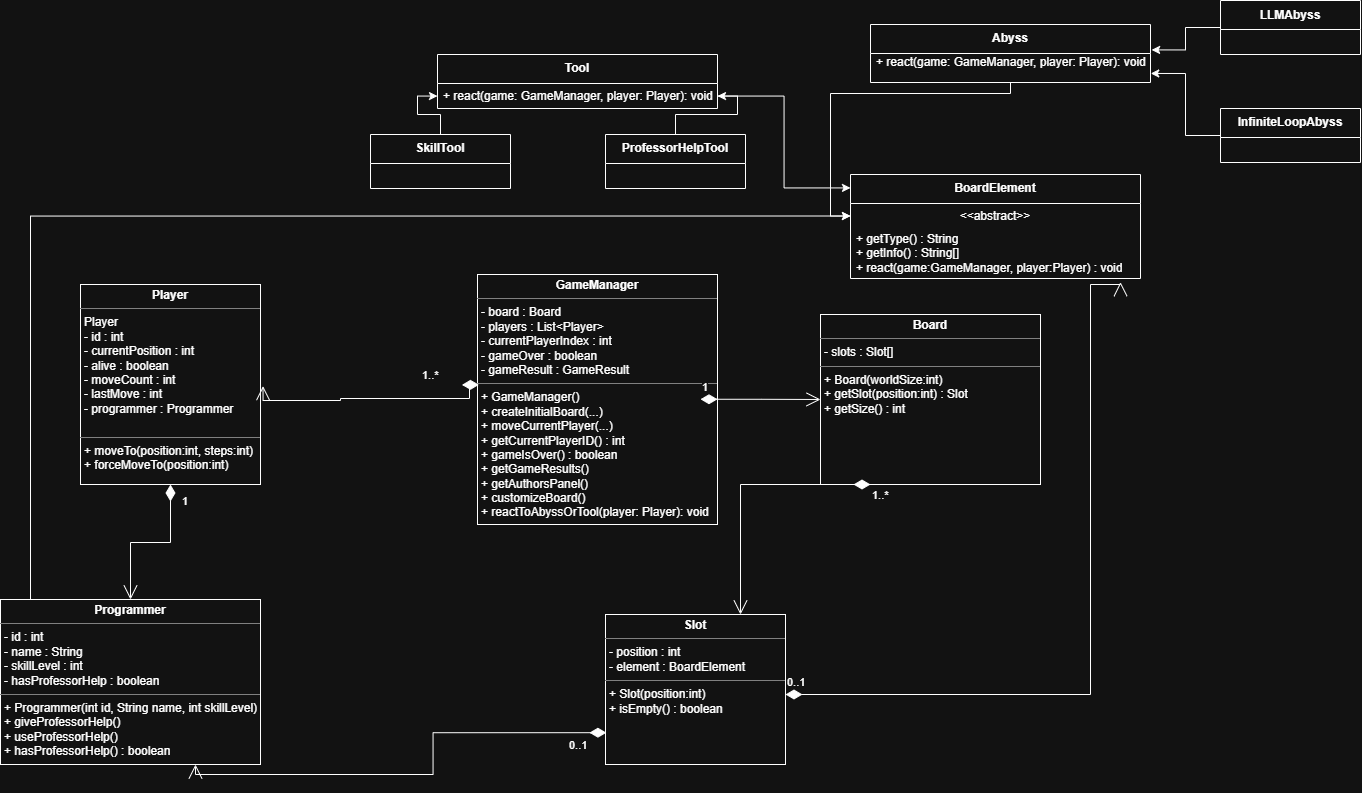

The diagram above was exported from draw.io. Its source (the exported page's mxGraphModel, read from the mxfile embedded in the PNG):
<mxGraphModel dx="1158" dy="586" grid="1" gridSize="10" guides="1" tooltips="1" connect="1" arrows="1" fold="1" page="1" pageScale="1" pageWidth="827" pageHeight="1169" math="0" shadow="0">
  <root>
    <mxCell id="0" />
    <mxCell id="1" parent="0" />
    <mxCell id="s_rWN2k__F37KN08Mhul-1" parent="1" style="verticalAlign=top;align=left;overflow=fill;html=1;whiteSpace=wrap;" value="&lt;p style=&quot;margin:0px;margin-top:4px;text-align:center;&quot;&gt;&lt;b&gt;GameManager&lt;/b&gt;&lt;/p&gt;&lt;hr size=&quot;1&quot; style=&quot;border-style:solid;&quot;&gt;&lt;p style=&quot;margin:0px;margin-left:4px;&quot;&gt;- board : Board&lt;/p&gt;&lt;p style=&quot;margin:0px;margin-left:4px;&quot;&gt;- players : List&amp;lt;Player&amp;gt;&lt;/p&gt;&lt;p style=&quot;margin:0px;margin-left:4px;&quot;&gt;- currentPlayerIndex : int&lt;/p&gt;&lt;p style=&quot;margin:0px;margin-left:4px;&quot;&gt;- gameOver : boolean&lt;/p&gt;&lt;p style=&quot;margin:0px;margin-left:4px;&quot;&gt;- gameResult : GameResult&lt;/p&gt;&lt;hr size=&quot;1&quot; style=&quot;border-style:solid;&quot;&gt;&lt;p style=&quot;margin:0px;margin-left:4px;&quot;&gt;+ GameManager()&lt;/p&gt;&lt;p style=&quot;margin:0px;margin-left:4px;&quot;&gt;+ createInitialBoard(...)&lt;/p&gt;&lt;p style=&quot;margin:0px;margin-left:4px;&quot;&gt;+ moveCurrentPlayer(...)&lt;/p&gt;&lt;p style=&quot;margin:0px;margin-left:4px;&quot;&gt;+ getCurrentPlayerID() : int&lt;/p&gt;&lt;p style=&quot;margin:0px;margin-left:4px;&quot;&gt;+ gameIsOver() : boolean&lt;/p&gt;&lt;p style=&quot;margin:0px;margin-left:4px;&quot;&gt;+ getGameResults()&lt;/p&gt;&lt;p style=&quot;margin:0px;margin-left:4px;&quot;&gt;+ getAuthorsPanel()&lt;/p&gt;&lt;p style=&quot;margin:0px;margin-left:4px;&quot;&gt;+ customizeBoard()&lt;/p&gt;&lt;p style=&quot;margin:0px;margin-left:4px;&quot;&gt;+ reactToAbyssOrTool(player: Player): void&lt;/p&gt;&lt;div&gt;&lt;br&gt;&lt;/div&gt;" vertex="1">
      <mxGeometry height="250" width="240" x="867" y="290" as="geometry" />
    </mxCell>
    <mxCell id="s_rWN2k__F37KN08Mhul-2" parent="1" style="verticalAlign=top;align=left;overflow=fill;html=1;whiteSpace=wrap;" value="&lt;p style=&quot;margin:0px;margin-top:4px;text-align:center;&quot;&gt;&lt;b&gt;Board&lt;/b&gt;&lt;/p&gt;&lt;hr size=&quot;1&quot; style=&quot;border-style:solid;&quot;&gt;&lt;p style=&quot;margin:0px;margin-left:4px;&quot;&gt;- slots : Slot[]&lt;/p&gt;&lt;hr size=&quot;1&quot; style=&quot;border-style:solid;&quot;&gt;&lt;p style=&quot;margin:0px;margin-left:4px;&quot;&gt;&lt;span style=&quot;background-color: transparent;&quot;&gt;+ Board(worldSize:int)&lt;/span&gt;&lt;/p&gt;&lt;p style=&quot;margin:0px;margin-left:4px;&quot;&gt;+ getSlot(position:int) : Slot&lt;/p&gt;&lt;p style=&quot;margin:0px;margin-left:4px;&quot;&gt;+ getSize() : int&lt;/p&gt;" vertex="1">
      <mxGeometry height="170" width="220" x="1210" y="330" as="geometry" />
    </mxCell>
    <mxCell id="s_rWN2k__F37KN08Mhul-3" parent="1" style="verticalAlign=top;align=left;overflow=fill;html=1;whiteSpace=wrap;" value="&lt;p style=&quot;margin:0px;margin-top:4px;text-align:center;&quot;&gt;&lt;b&gt;Slot&lt;/b&gt;&lt;/p&gt;&lt;hr size=&quot;1&quot; style=&quot;border-style:solid;&quot;&gt;&lt;p style=&quot;margin:0px;margin-left:4px;&quot;&gt;&lt;span style=&quot;background-color: transparent;&quot;&gt;- position : int&lt;/span&gt;&lt;/p&gt;&lt;p style=&quot;margin:0px;margin-left:4px;&quot;&gt;&lt;span style=&quot;background-color: transparent;&quot;&gt;- element : BoardElement&lt;/span&gt;&lt;/p&gt;&lt;hr size=&quot;1&quot; style=&quot;border-style:solid;&quot;&gt;&lt;p style=&quot;margin:0px;margin-left:4px;&quot;&gt;+ Slot(position:int)&lt;/p&gt;&lt;p style=&quot;margin:0px;margin-left:4px;&quot;&gt;+ isEmpty() : boolean&lt;/p&gt;" vertex="1">
      <mxGeometry height="150" width="180" x="995" y="630" as="geometry" />
    </mxCell>
    <mxCell id="s_rWN2k__F37KN08Mhul-4" parent="1" style="verticalAlign=top;align=left;overflow=fill;html=1;whiteSpace=wrap;" value="&lt;p style=&quot;margin:0px;margin-top:4px;text-align:center;&quot;&gt;&lt;b&gt;Player&lt;/b&gt;&lt;/p&gt;&lt;hr size=&quot;1&quot; style=&quot;border-style:solid;&quot;&gt;&lt;p style=&quot;margin:0px;margin-left:4px;&quot;&gt;Player&lt;/p&gt;&lt;p style=&quot;margin:0px;margin-left:4px;&quot;&gt;- id : int&lt;/p&gt;&lt;p style=&quot;margin:0px;margin-left:4px;&quot;&gt;- currentPosition : int&lt;/p&gt;&lt;p style=&quot;margin:0px;margin-left:4px;&quot;&gt;- alive : boolean&lt;/p&gt;&lt;p style=&quot;margin:0px;margin-left:4px;&quot;&gt;- moveCount : int&lt;/p&gt;&lt;p style=&quot;margin:0px;margin-left:4px;&quot;&gt;- lastMove : int&lt;/p&gt;&lt;p style=&quot;margin:0px;margin-left:4px;&quot;&gt;- programmer : Programmer&lt;/p&gt;&lt;div&gt;&lt;br&gt;&lt;/div&gt;&lt;hr size=&quot;1&quot; style=&quot;border-style:solid;&quot;&gt;&lt;p style=&quot;margin:0px;margin-left:4px;&quot;&gt;+ moveTo(position:int, steps:int)&lt;/p&gt;&lt;p style=&quot;margin:0px;margin-left:4px;&quot;&gt;+ forceMoveTo(position:int)&lt;/p&gt;&lt;div&gt;&lt;br&gt;&lt;/div&gt;" vertex="1">
      <mxGeometry height="200" width="180" x="470" y="300" as="geometry" />
    </mxCell>
    <mxCell id="v-sWVrGz8HabyyA0RcZ6-1" edge="1" parent="1" source="s_rWN2k__F37KN08Mhul-5" style="edgeStyle=orthogonalEdgeStyle;rounded=0;orthogonalLoop=1;jettySize=auto;html=1;entryX=0;entryY=0.5;entryDx=0;entryDy=0;" target="MMQBZTdAQKo8bDjZBbh3-2">
      <mxGeometry relative="1" as="geometry">
        <Array as="points">
          <mxPoint x="420" y="232" />
        </Array>
      </mxGeometry>
    </mxCell>
    <mxCell id="s_rWN2k__F37KN08Mhul-5" parent="1" style="verticalAlign=top;align=left;overflow=fill;html=1;whiteSpace=wrap;" value="&lt;p style=&quot;margin:0px;margin-top:4px;text-align:center;&quot;&gt;&lt;b&gt;Programmer&lt;/b&gt;&lt;/p&gt;&lt;hr size=&quot;1&quot; style=&quot;border-style:solid;&quot;&gt;&lt;p style=&quot;margin:0px;margin-left:4px;&quot;&gt;- id : int&lt;/p&gt;&lt;p style=&quot;margin:0px;margin-left:4px;&quot;&gt;- name : String&lt;/p&gt;&lt;p style=&quot;margin:0px;margin-left:4px;&quot;&gt;- skillLevel : int&lt;/p&gt;&lt;p style=&quot;margin:0px;margin-left:4px;&quot;&gt;- hasProfessorHelp : boolean&lt;/p&gt;&lt;hr size=&quot;1&quot; style=&quot;border-style:solid;&quot;&gt;&lt;p style=&quot;margin:0px;margin-left:4px;&quot;&gt;+ Programmer(int id, String name, int skillLevel)&lt;/p&gt;&lt;p style=&quot;margin:0px;margin-left:4px;&quot;&gt;+ giveProfessorHelp()&lt;/p&gt;&lt;p style=&quot;margin:0px;margin-left:4px;&quot;&gt;+ useProfessorHelp()&lt;/p&gt;&lt;p style=&quot;margin:0px;margin-left:4px;&quot;&gt;+ hasProfessorHelp() : boolean&lt;/p&gt;" vertex="1">
      <mxGeometry height="165" width="260" x="390" y="615" as="geometry" />
    </mxCell>
    <mxCell id="s_rWN2k__F37KN08Mhul-7" edge="1" parent="1" style="endArrow=open;html=1;endSize=12;startArrow=diamondThin;startSize=14;startFill=1;edgeStyle=orthogonalEdgeStyle;align=left;verticalAlign=bottom;rounded=0;" target="s_rWN2k__F37KN08Mhul-2" value="1">
      <mxGeometry relative="1" x="-1" y="3" as="geometry">
        <mxPoint x="1090" y="414.76" as="sourcePoint" />
        <mxPoint x="1210" y="414.76" as="targetPoint" />
      </mxGeometry>
    </mxCell>
    <mxCell id="s_rWN2k__F37KN08Mhul-8" edge="1" parent="1" source="s_rWN2k__F37KN08Mhul-1" style="endArrow=open;html=1;endSize=12;startArrow=diamondThin;startSize=14;startFill=1;edgeStyle=orthogonalEdgeStyle;align=left;verticalAlign=bottom;rounded=0;exitX=0.006;exitY=0.441;exitDx=0;exitDy=0;exitPerimeter=0;entryX=1.014;entryY=0.508;entryDx=0;entryDy=0;entryPerimeter=0;" target="s_rWN2k__F37KN08Mhul-4" value="&lt;div&gt;&lt;font dir=&quot;auto&quot; style=&quot;vertical-align: inherit;&quot;&gt;&lt;font dir=&quot;auto&quot; style=&quot;vertical-align: inherit;&quot;&gt;1..*&lt;/font&gt;&lt;/font&gt;&lt;/div&gt;">
      <mxGeometry relative="1" x="-0.4127" y="-14" as="geometry">
        <mxPoint as="offset" />
        <Array as="points">
          <mxPoint x="859" y="400" />
          <mxPoint x="859" y="414" />
          <mxPoint x="730" y="414" />
          <mxPoint x="730" y="416" />
        </Array>
        <mxPoint x="845.56" y="400.75" as="sourcePoint" />
        <mxPoint x="670" y="420" as="targetPoint" />
      </mxGeometry>
    </mxCell>
    <mxCell id="s_rWN2k__F37KN08Mhul-9" edge="1" parent="1" style="endArrow=open;html=1;endSize=12;startArrow=diamondThin;startSize=14;startFill=1;edgeStyle=orthogonalEdgeStyle;align=left;verticalAlign=bottom;rounded=0;entryX=0.75;entryY=0;entryDx=0;entryDy=0;" target="s_rWN2k__F37KN08Mhul-3" value="&lt;div&gt;&lt;font dir=&quot;auto&quot; style=&quot;vertical-align: inherit;&quot;&gt;&lt;font dir=&quot;auto&quot; style=&quot;vertical-align: inherit;&quot;&gt;1..*&lt;/font&gt;&lt;/font&gt;&lt;/div&gt;">
      <mxGeometry relative="1" x="-1" y="20" as="geometry">
        <mxPoint as="offset" />
        <mxPoint x="1260" y="500" as="sourcePoint" />
        <mxPoint x="1420" y="500" as="targetPoint" />
      </mxGeometry>
    </mxCell>
    <mxCell id="s_rWN2k__F37KN08Mhul-10" edge="1" parent="1" style="endArrow=open;html=1;endSize=12;startArrow=diamondThin;startSize=14;startFill=1;edgeStyle=orthogonalEdgeStyle;align=left;verticalAlign=bottom;rounded=0;entryX=0.5;entryY=0;entryDx=0;entryDy=0;" target="s_rWN2k__F37KN08Mhul-5" value="1">
      <mxGeometry relative="1" x="-0.6667" y="10" as="geometry">
        <mxPoint as="offset" />
        <mxPoint x="560" y="500" as="sourcePoint" />
        <mxPoint x="720" y="500" as="targetPoint" />
      </mxGeometry>
    </mxCell>
    <mxCell id="s_rWN2k__F37KN08Mhul-11" edge="1" parent="1" source="s_rWN2k__F37KN08Mhul-3" style="endArrow=open;html=1;endSize=12;startArrow=diamondThin;startSize=14;startFill=1;edgeStyle=orthogonalEdgeStyle;align=left;verticalAlign=bottom;rounded=0;exitX=0.005;exitY=0.788;exitDx=0;exitDy=0;exitPerimeter=0;entryX=0.75;entryY=1;entryDx=0;entryDy=0;" target="s_rWN2k__F37KN08Mhul-5" value="&lt;div&gt;&lt;font dir=&quot;auto&quot; style=&quot;vertical-align: inherit;&quot;&gt;&lt;font dir=&quot;auto&quot; style=&quot;vertical-align: inherit;&quot;&gt;0..1&lt;/font&gt;&lt;/font&gt;&lt;/div&gt;">
      <mxGeometry relative="1" x="-0.8321" y="22" as="geometry">
        <mxPoint as="offset" />
        <mxPoint x="830" y="780" as="sourcePoint" />
        <mxPoint x="990" y="780" as="targetPoint" />
      </mxGeometry>
    </mxCell>
    <mxCell id="MMQBZTdAQKo8bDjZBbh3-1" parent="1" style="swimlane;fontStyle=1;align=center;verticalAlign=middle;childLayout=stackLayout;horizontal=1;startSize=29;horizontalStack=0;resizeParent=1;resizeParentMax=0;resizeLast=0;collapsible=0;marginBottom=0;html=1;whiteSpace=wrap;" value="&lt;div&gt;BoardElement&lt;/div&gt;" vertex="1">
      <mxGeometry height="104" width="290" x="1240" y="190" as="geometry" />
    </mxCell>
    <mxCell id="MMQBZTdAQKo8bDjZBbh3-2" parent="MMQBZTdAQKo8bDjZBbh3-1" style="text;html=1;strokeColor=none;fillColor=none;align=center;verticalAlign=middle;spacingLeft=4;spacingRight=4;overflow=hidden;rotatable=0;points=[[0,0.5],[1,0.5]];portConstraint=eastwest;whiteSpace=wrap;" value="&lt;div&gt;&amp;lt;&amp;lt;abstract&amp;gt;&amp;gt;&lt;/div&gt;" vertex="1">
      <mxGeometry height="25" width="290" y="29" as="geometry" />
    </mxCell>
    <mxCell id="MMQBZTdAQKo8bDjZBbh3-3" parent="MMQBZTdAQKo8bDjZBbh3-1" style="text;html=1;strokeColor=none;fillColor=none;align=left;verticalAlign=middle;spacingLeft=4;spacingRight=4;overflow=hidden;rotatable=0;points=[[0,0.5],[1,0.5]];portConstraint=eastwest;whiteSpace=wrap;" value="&lt;div&gt;&lt;div&gt;+ getType() : String&lt;/div&gt;&lt;div&gt;+ getInfo() : String[]&lt;/div&gt;&lt;div&gt;+ react(game:GameManager, player:Player) : void&lt;/div&gt;&lt;/div&gt;" vertex="1">
      <mxGeometry height="50" width="290" y="54" as="geometry" />
    </mxCell>
    <mxCell id="MMQBZTdAQKo8bDjZBbh3-4" parent="1" style="swimlane;fontStyle=1;align=center;verticalAlign=middle;childLayout=stackLayout;horizontal=1;startSize=29;horizontalStack=0;resizeParent=1;resizeParentMax=0;resizeLast=0;collapsible=0;marginBottom=0;html=1;whiteSpace=wrap;" value="&lt;div&gt;Abyss&lt;/div&gt;" vertex="1">
      <mxGeometry height="58" width="280" x="1260" y="40" as="geometry" />
    </mxCell>
    <mxCell id="MMQBZTdAQKo8bDjZBbh3-6" parent="MMQBZTdAQKo8bDjZBbh3-4" style="text;html=1;strokeColor=none;fillColor=none;align=left;verticalAlign=middle;spacingLeft=4;spacingRight=4;overflow=hidden;rotatable=0;points=[[0,0.5],[1,0.5]];portConstraint=eastwest;whiteSpace=wrap;" value="&lt;div&gt;+ react(game: GameManager, player: Player): void&lt;/div&gt;&lt;div&gt;&lt;br&gt;&lt;/div&gt;" vertex="1">
      <mxGeometry height="29" width="280" y="29" as="geometry" />
    </mxCell>
    <mxCell id="MMQBZTdAQKo8bDjZBbh3-7" parent="1" style="swimlane;fontStyle=1;align=center;verticalAlign=middle;childLayout=stackLayout;horizontal=1;startSize=29;horizontalStack=0;resizeParent=1;resizeParentMax=0;resizeLast=0;collapsible=0;marginBottom=0;html=1;whiteSpace=wrap;" value="&lt;div&gt;Tool&lt;/div&gt;" vertex="1">
      <mxGeometry height="54" width="280" x="827" y="70" as="geometry" />
    </mxCell>
    <mxCell id="MMQBZTdAQKo8bDjZBbh3-9" parent="MMQBZTdAQKo8bDjZBbh3-7" style="text;html=1;strokeColor=none;fillColor=none;align=left;verticalAlign=middle;spacingLeft=4;spacingRight=4;overflow=hidden;rotatable=0;points=[[0,0.5],[1,0.5]];portConstraint=eastwest;whiteSpace=wrap;" value="&lt;div&gt;+ react(game: GameManager, player: Player): void&lt;/div&gt;" vertex="1">
      <mxGeometry height="25" width="280" y="29" as="geometry" />
    </mxCell>
    <mxCell id="MMQBZTdAQKo8bDjZBbh3-10" edge="1" parent="1" source="MMQBZTdAQKo8bDjZBbh3-6" style="edgeStyle=orthogonalEdgeStyle;rounded=0;orthogonalLoop=1;jettySize=auto;html=1;entryX=0;entryY=0.5;entryDx=0;entryDy=0;" target="MMQBZTdAQKo8bDjZBbh3-2">
      <mxGeometry relative="1" as="geometry">
        <Array as="points">
          <mxPoint x="1220" y="109" />
          <mxPoint x="1220" y="231" />
        </Array>
      </mxGeometry>
    </mxCell>
    <mxCell id="MMQBZTdAQKo8bDjZBbh3-11" edge="1" parent="1" source="MMQBZTdAQKo8bDjZBbh3-9" style="edgeStyle=orthogonalEdgeStyle;rounded=0;orthogonalLoop=1;jettySize=auto;html=1;entryX=0;entryY=0.129;entryDx=0;entryDy=0;entryPerimeter=0;" target="MMQBZTdAQKo8bDjZBbh3-1">
      <mxGeometry relative="1" as="geometry" />
    </mxCell>
    <mxCell id="YLXW7I5tiQdbIxY7dKcZ-1" edge="1" parent="1" style="endArrow=open;html=1;endSize=12;startArrow=diamondThin;startSize=14;startFill=1;edgeStyle=orthogonalEdgeStyle;align=left;verticalAlign=bottom;rounded=0;entryX=0.931;entryY=1.073;entryDx=0;entryDy=0;entryPerimeter=0;" target="MMQBZTdAQKo8bDjZBbh3-3" value="&lt;div&gt;0..1&lt;/div&gt;">
      <mxGeometry relative="1" x="-1" y="3" as="geometry">
        <Array as="points">
          <mxPoint x="1480" y="710" />
          <mxPoint x="1480" y="300" />
          <mxPoint x="1510" y="300" />
        </Array>
        <mxPoint x="1175" y="710" as="sourcePoint" />
        <mxPoint x="1335" y="710" as="targetPoint" />
      </mxGeometry>
    </mxCell>
    <mxCell id="iT8neBl7Su35qa81sVLj-1" parent="1" style="swimlane;fontStyle=1;align=center;verticalAlign=middle;childLayout=stackLayout;horizontal=1;startSize=29;horizontalStack=0;resizeParent=1;resizeParentMax=0;resizeLast=0;collapsible=0;marginBottom=0;html=1;whiteSpace=wrap;" value="&lt;div&gt;InfiniteLoopAbyss&lt;/div&gt;" vertex="1">
      <mxGeometry height="54" width="140" x="1610" y="124" as="geometry" />
    </mxCell>
    <mxCell id="iT8neBl7Su35qa81sVLj-4" parent="1" style="swimlane;fontStyle=1;align=center;verticalAlign=middle;childLayout=stackLayout;horizontal=1;startSize=29;horizontalStack=0;resizeParent=1;resizeParentMax=0;resizeLast=0;collapsible=0;marginBottom=0;html=1;whiteSpace=wrap;" value="&lt;div&gt;LLMAbyss&lt;/div&gt;" vertex="1">
      <mxGeometry height="54" width="140" x="1610" y="16" as="geometry" />
    </mxCell>
    <mxCell id="iT8neBl7Su35qa81sVLj-5" edge="1" parent="1" source="iT8neBl7Su35qa81sVLj-1" style="edgeStyle=orthogonalEdgeStyle;rounded=0;orthogonalLoop=1;jettySize=auto;html=1;exitX=0;exitY=0.5;exitDx=0;exitDy=0;entryX=1.001;entryY=0.688;entryDx=0;entryDy=0;entryPerimeter=0;" target="MMQBZTdAQKo8bDjZBbh3-6">
      <mxGeometry relative="1" as="geometry" />
    </mxCell>
    <mxCell id="iT8neBl7Su35qa81sVLj-6" edge="1" parent="1" source="iT8neBl7Su35qa81sVLj-4" style="edgeStyle=orthogonalEdgeStyle;rounded=0;orthogonalLoop=1;jettySize=auto;html=1;entryX=1.004;entryY=-0.124;entryDx=0;entryDy=0;entryPerimeter=0;" target="MMQBZTdAQKo8bDjZBbh3-6">
      <mxGeometry relative="1" as="geometry" />
    </mxCell>
    <mxCell id="iT8neBl7Su35qa81sVLj-10" edge="1" parent="1" source="iT8neBl7Su35qa81sVLj-8" style="edgeStyle=orthogonalEdgeStyle;rounded=0;orthogonalLoop=1;jettySize=auto;html=1;" target="MMQBZTdAQKo8bDjZBbh3-9" value="">
      <mxGeometry relative="1" as="geometry" />
    </mxCell>
    <mxCell id="iT8neBl7Su35qa81sVLj-8" parent="1" style="swimlane;fontStyle=1;align=center;verticalAlign=middle;childLayout=stackLayout;horizontal=1;startSize=29;horizontalStack=0;resizeParent=1;resizeParentMax=0;resizeLast=0;collapsible=0;marginBottom=0;html=1;whiteSpace=wrap;" value="SkillTool" vertex="1">
      <mxGeometry height="54" width="140" x="760" y="150" as="geometry" />
    </mxCell>
    <mxCell id="iT8neBl7Su35qa81sVLj-11" edge="1" parent="1" source="iT8neBl7Su35qa81sVLj-9" style="edgeStyle=orthogonalEdgeStyle;rounded=0;orthogonalLoop=1;jettySize=auto;html=1;" target="MMQBZTdAQKo8bDjZBbh3-9" value="">
      <mxGeometry relative="1" as="geometry" />
    </mxCell>
    <mxCell id="iT8neBl7Su35qa81sVLj-9" parent="1" style="swimlane;fontStyle=1;align=center;verticalAlign=middle;childLayout=stackLayout;horizontal=1;startSize=29;horizontalStack=0;resizeParent=1;resizeParentMax=0;resizeLast=0;collapsible=0;marginBottom=0;html=1;whiteSpace=wrap;" value="&lt;div&gt;ProfessorHelpTool&lt;/div&gt;" vertex="1">
      <mxGeometry height="54" width="140" x="995" y="150" as="geometry" />
    </mxCell>
  </root>
</mxGraphModel>